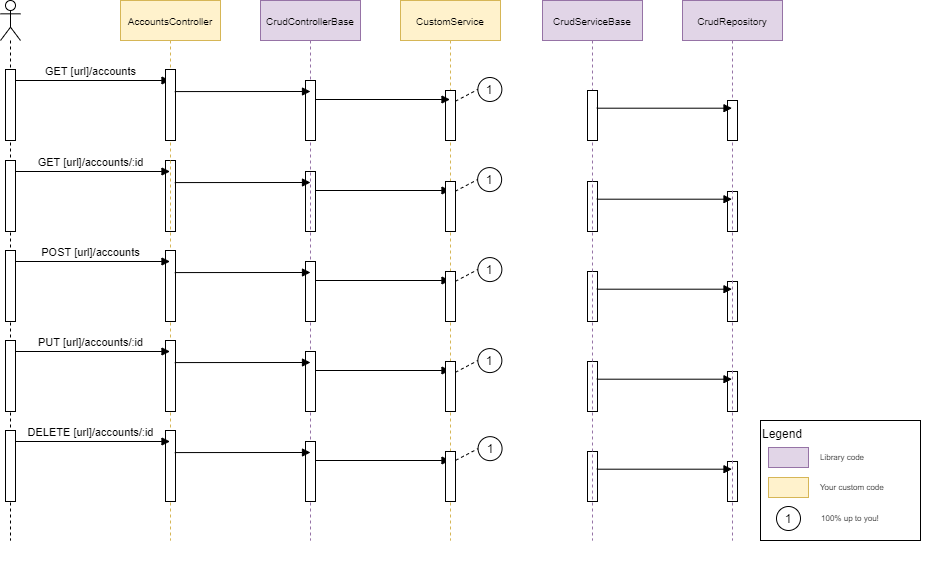

The diagram above was exported from draw.io. Its source (the exported page's mxGraphModel, read from the mxfile embedded in the PNG):
<mxGraphModel dx="1038" dy="611" grid="1" gridSize="10" guides="1" tooltips="1" connect="1" arrows="1" fold="1" page="1" pageScale="1" pageWidth="1100" pageHeight="850" math="0" shadow="0">
  <root>
    <mxCell id="E6ZvMjLBl_PywwjTcPEv-0" />
    <mxCell id="E6ZvMjLBl_PywwjTcPEv-1" parent="E6ZvMjLBl_PywwjTcPEv-0" />
    <mxCell id="E6ZvMjLBl_PywwjTcPEv-2" value="&lt;font style=&quot;font-size: 10px&quot;&gt;CustomService&lt;/font&gt;" style="shape=umlLifeline;perimeter=lifelinePerimeter;whiteSpace=wrap;html=1;container=1;collapsible=0;recursiveResize=0;outlineConnect=0;fillColor=#fff2cc;strokeColor=#d6b656;" vertex="1" parent="E6ZvMjLBl_PywwjTcPEv-1">
      <mxGeometry x="430" y="20" width="100" height="540" as="geometry" />
    </mxCell>
    <mxCell id="E6ZvMjLBl_PywwjTcPEv-3" value="" style="html=1;points=[];perimeter=orthogonalPerimeter;" vertex="1" parent="E6ZvMjLBl_PywwjTcPEv-2">
      <mxGeometry x="45" y="90" width="10" height="50" as="geometry" />
    </mxCell>
    <mxCell id="E6ZvMjLBl_PywwjTcPEv-5" value="" style="shape=umlLifeline;participant=umlActor;perimeter=lifelinePerimeter;whiteSpace=wrap;html=1;container=1;collapsible=0;recursiveResize=0;verticalAlign=top;spacingTop=36;labelBackgroundColor=#ffffff;outlineConnect=0;" vertex="1" parent="E6ZvMjLBl_PywwjTcPEv-1">
      <mxGeometry x="30" y="20" width="20" height="540" as="geometry" />
    </mxCell>
    <mxCell id="E6ZvMjLBl_PywwjTcPEv-6" value="GET [url]/accounts" style="html=1;verticalAlign=bottom;endArrow=block;" edge="1" parent="E6ZvMjLBl_PywwjTcPEv-5" target="E6ZvMjLBl_PywwjTcPEv-20">
      <mxGeometry width="80" relative="1" as="geometry">
        <mxPoint x="10" y="80" as="sourcePoint" />
        <mxPoint x="160" y="80" as="targetPoint" />
      </mxGeometry>
    </mxCell>
    <mxCell id="E6ZvMjLBl_PywwjTcPEv-7" value="" style="html=1;points=[];perimeter=orthogonalPerimeter;" vertex="1" parent="E6ZvMjLBl_PywwjTcPEv-5">
      <mxGeometry x="5" y="69" width="10" height="71" as="geometry" />
    </mxCell>
    <mxCell id="E6ZvMjLBl_PywwjTcPEv-8" value="" style="html=1;points=[];perimeter=orthogonalPerimeter;" vertex="1" parent="E6ZvMjLBl_PywwjTcPEv-5">
      <mxGeometry x="165" y="160" width="10" height="71" as="geometry" />
    </mxCell>
    <mxCell id="E6ZvMjLBl_PywwjTcPEv-9" value="" style="html=1;points=[];perimeter=orthogonalPerimeter;" vertex="1" parent="E6ZvMjLBl_PywwjTcPEv-5">
      <mxGeometry x="305" y="171" width="10" height="60" as="geometry" />
    </mxCell>
    <mxCell id="E6ZvMjLBl_PywwjTcPEv-10" value="" style="html=1;points=[];perimeter=orthogonalPerimeter;" vertex="1" parent="E6ZvMjLBl_PywwjTcPEv-5">
      <mxGeometry x="587" y="181" width="10" height="50" as="geometry" />
    </mxCell>
    <mxCell id="E6ZvMjLBl_PywwjTcPEv-11" value="" style="html=1;points=[];perimeter=orthogonalPerimeter;" vertex="1" parent="E6ZvMjLBl_PywwjTcPEv-5">
      <mxGeometry x="727" y="191" width="10" height="40" as="geometry" />
    </mxCell>
    <mxCell id="E6ZvMjLBl_PywwjTcPEv-12" value="GET [url]/accounts/:id" style="html=1;verticalAlign=bottom;endArrow=block;" edge="1" parent="E6ZvMjLBl_PywwjTcPEv-5">
      <mxGeometry width="80" relative="1" as="geometry">
        <mxPoint x="10" y="171" as="sourcePoint" />
        <mxPoint x="169.50000000000023" y="171" as="targetPoint" />
      </mxGeometry>
    </mxCell>
    <mxCell id="E6ZvMjLBl_PywwjTcPEv-13" value="" style="html=1;points=[];perimeter=orthogonalPerimeter;" vertex="1" parent="E6ZvMjLBl_PywwjTcPEv-5">
      <mxGeometry x="5" y="160" width="10" height="71" as="geometry" />
    </mxCell>
    <mxCell id="E6ZvMjLBl_PywwjTcPEv-14" value="" style="html=1;verticalAlign=bottom;endArrow=block;exitX=0.926;exitY=0.311;exitDx=0;exitDy=0;exitPerimeter=0;" edge="1" parent="E6ZvMjLBl_PywwjTcPEv-5" source="E6ZvMjLBl_PywwjTcPEv-8">
      <mxGeometry width="80" relative="1" as="geometry">
        <mxPoint x="200" y="182" as="sourcePoint" />
        <mxPoint x="310" y="182" as="targetPoint" />
      </mxGeometry>
    </mxCell>
    <mxCell id="E6ZvMjLBl_PywwjTcPEv-15" value="" style="html=1;verticalAlign=bottom;endArrow=block;" edge="1" parent="E6ZvMjLBl_PywwjTcPEv-5">
      <mxGeometry width="80" relative="1" as="geometry">
        <mxPoint x="315" y="190" as="sourcePoint" />
        <mxPoint x="449.5" y="190" as="targetPoint" />
      </mxGeometry>
    </mxCell>
    <mxCell id="E6ZvMjLBl_PywwjTcPEv-16" value="" style="html=1;verticalAlign=bottom;endArrow=block;exitX=0.929;exitY=0.354;exitDx=0;exitDy=0;exitPerimeter=0;" edge="1" parent="E6ZvMjLBl_PywwjTcPEv-5" source="E6ZvMjLBl_PywwjTcPEv-10">
      <mxGeometry width="80" relative="1" as="geometry">
        <mxPoint x="612" y="202" as="sourcePoint" />
        <mxPoint x="731.5000000000002" y="198.70000000000005" as="targetPoint" />
      </mxGeometry>
    </mxCell>
    <mxCell id="E6ZvMjLBl_PywwjTcPEv-18" value="&lt;font style=&quot;font-size: 10px&quot;&gt;CrudControllerBase&lt;/font&gt;" style="shape=umlLifeline;perimeter=lifelinePerimeter;whiteSpace=wrap;html=1;container=1;collapsible=0;recursiveResize=0;outlineConnect=0;fillColor=#e1d5e7;strokeColor=#9673a6;" vertex="1" parent="E6ZvMjLBl_PywwjTcPEv-1">
      <mxGeometry x="290" y="20" width="100" height="540" as="geometry" />
    </mxCell>
    <mxCell id="E6ZvMjLBl_PywwjTcPEv-19" value="" style="html=1;points=[];perimeter=orthogonalPerimeter;" vertex="1" parent="E6ZvMjLBl_PywwjTcPEv-18">
      <mxGeometry x="45" y="80" width="10" height="60" as="geometry" />
    </mxCell>
    <mxCell id="E6ZvMjLBl_PywwjTcPEv-20" value="&lt;font style=&quot;font-size: 10px&quot;&gt;AccountsController&lt;/font&gt;" style="shape=umlLifeline;perimeter=lifelinePerimeter;whiteSpace=wrap;html=1;container=1;collapsible=0;recursiveResize=0;outlineConnect=0;fillColor=#fff2cc;strokeColor=#d6b656;" vertex="1" parent="E6ZvMjLBl_PywwjTcPEv-1">
      <mxGeometry x="150" y="20" width="100" height="540" as="geometry" />
    </mxCell>
    <mxCell id="E6ZvMjLBl_PywwjTcPEv-21" value="" style="html=1;points=[];perimeter=orthogonalPerimeter;" vertex="1" parent="E6ZvMjLBl_PywwjTcPEv-20">
      <mxGeometry x="45" y="69" width="10" height="71" as="geometry" />
    </mxCell>
    <mxCell id="E6ZvMjLBl_PywwjTcPEv-22" value="" style="html=1;points=[];perimeter=orthogonalPerimeter;" vertex="1" parent="E6ZvMjLBl_PywwjTcPEv-20">
      <mxGeometry x="45" y="250" width="10" height="71" as="geometry" />
    </mxCell>
    <mxCell id="E6ZvMjLBl_PywwjTcPEv-23" value="" style="html=1;points=[];perimeter=orthogonalPerimeter;" vertex="1" parent="E6ZvMjLBl_PywwjTcPEv-20">
      <mxGeometry x="185" y="261" width="10" height="60" as="geometry" />
    </mxCell>
    <mxCell id="E6ZvMjLBl_PywwjTcPEv-24" value="" style="html=1;points=[];perimeter=orthogonalPerimeter;" vertex="1" parent="E6ZvMjLBl_PywwjTcPEv-20">
      <mxGeometry x="467" y="271" width="10" height="50" as="geometry" />
    </mxCell>
    <mxCell id="E6ZvMjLBl_PywwjTcPEv-25" value="" style="html=1;points=[];perimeter=orthogonalPerimeter;" vertex="1" parent="E6ZvMjLBl_PywwjTcPEv-20">
      <mxGeometry x="607" y="281" width="10" height="40" as="geometry" />
    </mxCell>
    <mxCell id="E6ZvMjLBl_PywwjTcPEv-26" value="POST [url]/accounts" style="html=1;verticalAlign=bottom;endArrow=block;" edge="1" parent="E6ZvMjLBl_PywwjTcPEv-20">
      <mxGeometry width="80" relative="1" as="geometry">
        <mxPoint x="-110" y="261" as="sourcePoint" />
        <mxPoint x="49.50000000000023" y="261" as="targetPoint" />
      </mxGeometry>
    </mxCell>
    <mxCell id="E6ZvMjLBl_PywwjTcPEv-27" value="" style="html=1;points=[];perimeter=orthogonalPerimeter;" vertex="1" parent="E6ZvMjLBl_PywwjTcPEv-20">
      <mxGeometry x="-115" y="250" width="10" height="71" as="geometry" />
    </mxCell>
    <mxCell id="E6ZvMjLBl_PywwjTcPEv-28" value="" style="html=1;verticalAlign=bottom;endArrow=block;exitX=0.926;exitY=0.311;exitDx=0;exitDy=0;exitPerimeter=0;" edge="1" parent="E6ZvMjLBl_PywwjTcPEv-20" source="E6ZvMjLBl_PywwjTcPEv-22">
      <mxGeometry width="80" relative="1" as="geometry">
        <mxPoint x="80" y="272" as="sourcePoint" />
        <mxPoint x="190" y="272" as="targetPoint" />
      </mxGeometry>
    </mxCell>
    <mxCell id="E6ZvMjLBl_PywwjTcPEv-29" value="" style="html=1;verticalAlign=bottom;endArrow=block;" edge="1" parent="E6ZvMjLBl_PywwjTcPEv-20">
      <mxGeometry width="80" relative="1" as="geometry">
        <mxPoint x="195" y="280" as="sourcePoint" />
        <mxPoint x="329.5" y="280" as="targetPoint" />
      </mxGeometry>
    </mxCell>
    <mxCell id="E6ZvMjLBl_PywwjTcPEv-30" value="" style="html=1;verticalAlign=bottom;endArrow=block;exitX=0.929;exitY=0.354;exitDx=0;exitDy=0;exitPerimeter=0;" edge="1" parent="E6ZvMjLBl_PywwjTcPEv-20" source="E6ZvMjLBl_PywwjTcPEv-24">
      <mxGeometry width="80" relative="1" as="geometry">
        <mxPoint x="492" y="292" as="sourcePoint" />
        <mxPoint x="611.5000000000002" y="288.70000000000005" as="targetPoint" />
      </mxGeometry>
    </mxCell>
    <mxCell id="E6ZvMjLBl_PywwjTcPEv-32" value="" style="html=1;points=[];perimeter=orthogonalPerimeter;" vertex="1" parent="E6ZvMjLBl_PywwjTcPEv-20">
      <mxGeometry x="45" y="340" width="10" height="71" as="geometry" />
    </mxCell>
    <mxCell id="E6ZvMjLBl_PywwjTcPEv-33" value="" style="html=1;points=[];perimeter=orthogonalPerimeter;" vertex="1" parent="E6ZvMjLBl_PywwjTcPEv-20">
      <mxGeometry x="185" y="351" width="10" height="60" as="geometry" />
    </mxCell>
    <mxCell id="E6ZvMjLBl_PywwjTcPEv-34" value="" style="html=1;points=[];perimeter=orthogonalPerimeter;" vertex="1" parent="E6ZvMjLBl_PywwjTcPEv-20">
      <mxGeometry x="467" y="361" width="10" height="50" as="geometry" />
    </mxCell>
    <mxCell id="E6ZvMjLBl_PywwjTcPEv-35" value="" style="html=1;points=[];perimeter=orthogonalPerimeter;" vertex="1" parent="E6ZvMjLBl_PywwjTcPEv-20">
      <mxGeometry x="607" y="371" width="10" height="40" as="geometry" />
    </mxCell>
    <mxCell id="E6ZvMjLBl_PywwjTcPEv-36" value="PUT [url]/accounts/:id" style="html=1;verticalAlign=bottom;endArrow=block;" edge="1" parent="E6ZvMjLBl_PywwjTcPEv-20">
      <mxGeometry width="80" relative="1" as="geometry">
        <mxPoint x="-110" y="351" as="sourcePoint" />
        <mxPoint x="49.50000000000023" y="351" as="targetPoint" />
      </mxGeometry>
    </mxCell>
    <mxCell id="E6ZvMjLBl_PywwjTcPEv-37" value="" style="html=1;points=[];perimeter=orthogonalPerimeter;" vertex="1" parent="E6ZvMjLBl_PywwjTcPEv-20">
      <mxGeometry x="-115" y="340" width="10" height="71" as="geometry" />
    </mxCell>
    <mxCell id="E6ZvMjLBl_PywwjTcPEv-38" value="" style="html=1;verticalAlign=bottom;endArrow=block;exitX=0.926;exitY=0.311;exitDx=0;exitDy=0;exitPerimeter=0;" edge="1" parent="E6ZvMjLBl_PywwjTcPEv-20" source="E6ZvMjLBl_PywwjTcPEv-32">
      <mxGeometry width="80" relative="1" as="geometry">
        <mxPoint x="80" y="362" as="sourcePoint" />
        <mxPoint x="190" y="362" as="targetPoint" />
      </mxGeometry>
    </mxCell>
    <mxCell id="E6ZvMjLBl_PywwjTcPEv-39" value="" style="html=1;verticalAlign=bottom;endArrow=block;" edge="1" parent="E6ZvMjLBl_PywwjTcPEv-20">
      <mxGeometry width="80" relative="1" as="geometry">
        <mxPoint x="195" y="370" as="sourcePoint" />
        <mxPoint x="329.5" y="370" as="targetPoint" />
      </mxGeometry>
    </mxCell>
    <mxCell id="E6ZvMjLBl_PywwjTcPEv-40" value="" style="html=1;verticalAlign=bottom;endArrow=block;exitX=0.929;exitY=0.354;exitDx=0;exitDy=0;exitPerimeter=0;" edge="1" parent="E6ZvMjLBl_PywwjTcPEv-20" source="E6ZvMjLBl_PywwjTcPEv-34">
      <mxGeometry width="80" relative="1" as="geometry">
        <mxPoint x="492" y="382" as="sourcePoint" />
        <mxPoint x="611.5000000000002" y="378.70000000000005" as="targetPoint" />
      </mxGeometry>
    </mxCell>
    <mxCell id="E6ZvMjLBl_PywwjTcPEv-42" value="" style="html=1;points=[];perimeter=orthogonalPerimeter;" vertex="1" parent="E6ZvMjLBl_PywwjTcPEv-20">
      <mxGeometry x="45" y="430" width="10" height="71" as="geometry" />
    </mxCell>
    <mxCell id="E6ZvMjLBl_PywwjTcPEv-43" value="" style="html=1;points=[];perimeter=orthogonalPerimeter;" vertex="1" parent="E6ZvMjLBl_PywwjTcPEv-20">
      <mxGeometry x="185" y="441" width="10" height="60" as="geometry" />
    </mxCell>
    <mxCell id="E6ZvMjLBl_PywwjTcPEv-44" value="" style="html=1;points=[];perimeter=orthogonalPerimeter;" vertex="1" parent="E6ZvMjLBl_PywwjTcPEv-20">
      <mxGeometry x="467" y="451" width="10" height="50" as="geometry" />
    </mxCell>
    <mxCell id="E6ZvMjLBl_PywwjTcPEv-45" value="" style="html=1;points=[];perimeter=orthogonalPerimeter;" vertex="1" parent="E6ZvMjLBl_PywwjTcPEv-20">
      <mxGeometry x="607" y="461" width="10" height="40" as="geometry" />
    </mxCell>
    <mxCell id="E6ZvMjLBl_PywwjTcPEv-46" value="DELETE [url]/accounts/:id" style="html=1;verticalAlign=bottom;endArrow=block;" edge="1" parent="E6ZvMjLBl_PywwjTcPEv-20">
      <mxGeometry width="80" relative="1" as="geometry">
        <mxPoint x="-110" y="441" as="sourcePoint" />
        <mxPoint x="49.50000000000023" y="441" as="targetPoint" />
      </mxGeometry>
    </mxCell>
    <mxCell id="E6ZvMjLBl_PywwjTcPEv-47" value="" style="html=1;points=[];perimeter=orthogonalPerimeter;" vertex="1" parent="E6ZvMjLBl_PywwjTcPEv-20">
      <mxGeometry x="-115" y="430" width="10" height="71" as="geometry" />
    </mxCell>
    <mxCell id="E6ZvMjLBl_PywwjTcPEv-48" value="" style="html=1;verticalAlign=bottom;endArrow=block;exitX=0.926;exitY=0.311;exitDx=0;exitDy=0;exitPerimeter=0;" edge="1" parent="E6ZvMjLBl_PywwjTcPEv-20" source="E6ZvMjLBl_PywwjTcPEv-42">
      <mxGeometry width="80" relative="1" as="geometry">
        <mxPoint x="80" y="452" as="sourcePoint" />
        <mxPoint x="190" y="452" as="targetPoint" />
      </mxGeometry>
    </mxCell>
    <mxCell id="E6ZvMjLBl_PywwjTcPEv-49" value="" style="html=1;verticalAlign=bottom;endArrow=block;" edge="1" parent="E6ZvMjLBl_PywwjTcPEv-20">
      <mxGeometry width="80" relative="1" as="geometry">
        <mxPoint x="195" y="460" as="sourcePoint" />
        <mxPoint x="329.5" y="460" as="targetPoint" />
      </mxGeometry>
    </mxCell>
    <mxCell id="E6ZvMjLBl_PywwjTcPEv-50" value="" style="html=1;verticalAlign=bottom;endArrow=block;exitX=0.929;exitY=0.354;exitDx=0;exitDy=0;exitPerimeter=0;" edge="1" parent="E6ZvMjLBl_PywwjTcPEv-20" source="E6ZvMjLBl_PywwjTcPEv-44">
      <mxGeometry width="80" relative="1" as="geometry">
        <mxPoint x="492" y="472" as="sourcePoint" />
        <mxPoint x="611.5000000000002" y="468.70000000000005" as="targetPoint" />
      </mxGeometry>
    </mxCell>
    <mxCell id="E6ZvMjLBl_PywwjTcPEv-52" value="&lt;font style=&quot;font-size: 10px&quot;&gt;CrudServiceBase&lt;/font&gt;" style="shape=umlLifeline;perimeter=lifelinePerimeter;whiteSpace=wrap;html=1;container=1;collapsible=0;recursiveResize=0;outlineConnect=0;fillColor=#e1d5e7;strokeColor=#9673a6;" vertex="1" parent="E6ZvMjLBl_PywwjTcPEv-1">
      <mxGeometry x="572" y="20" width="100" height="540" as="geometry" />
    </mxCell>
    <mxCell id="E6ZvMjLBl_PywwjTcPEv-53" value="" style="html=1;points=[];perimeter=orthogonalPerimeter;" vertex="1" parent="E6ZvMjLBl_PywwjTcPEv-52">
      <mxGeometry x="45" y="90" width="10" height="50" as="geometry" />
    </mxCell>
    <mxCell id="E6ZvMjLBl_PywwjTcPEv-54" value="&lt;font style=&quot;font-size: 10px&quot;&gt;CrudRepository&lt;/font&gt;" style="shape=umlLifeline;perimeter=lifelinePerimeter;whiteSpace=wrap;html=1;container=1;collapsible=0;recursiveResize=0;outlineConnect=0;fillColor=#e1d5e7;strokeColor=#9673a6;" vertex="1" parent="E6ZvMjLBl_PywwjTcPEv-1">
      <mxGeometry x="712" y="20" width="100" height="540" as="geometry" />
    </mxCell>
    <mxCell id="E6ZvMjLBl_PywwjTcPEv-55" value="" style="html=1;points=[];perimeter=orthogonalPerimeter;" vertex="1" parent="E6ZvMjLBl_PywwjTcPEv-54">
      <mxGeometry x="45" y="100" width="10" height="40" as="geometry" />
    </mxCell>
    <mxCell id="E6ZvMjLBl_PywwjTcPEv-56" value="" style="html=1;verticalAlign=bottom;endArrow=block;exitX=0.926;exitY=0.311;exitDx=0;exitDy=0;exitPerimeter=0;" edge="1" parent="E6ZvMjLBl_PywwjTcPEv-1" source="E6ZvMjLBl_PywwjTcPEv-21">
      <mxGeometry width="80" relative="1" as="geometry">
        <mxPoint x="230" y="111" as="sourcePoint" />
        <mxPoint x="340" y="111" as="targetPoint" />
      </mxGeometry>
    </mxCell>
    <mxCell id="E6ZvMjLBl_PywwjTcPEv-57" value="" style="html=1;verticalAlign=bottom;endArrow=block;" edge="1" parent="E6ZvMjLBl_PywwjTcPEv-1">
      <mxGeometry width="80" relative="1" as="geometry">
        <mxPoint x="345" y="119" as="sourcePoint" />
        <mxPoint x="479.5" y="119" as="targetPoint" />
      </mxGeometry>
    </mxCell>
    <mxCell id="E6ZvMjLBl_PywwjTcPEv-58" value="" style="html=1;verticalAlign=bottom;endArrow=block;exitX=0.929;exitY=0.354;exitDx=0;exitDy=0;exitPerimeter=0;" edge="1" parent="E6ZvMjLBl_PywwjTcPEv-1" source="E6ZvMjLBl_PywwjTcPEv-53" target="E6ZvMjLBl_PywwjTcPEv-54">
      <mxGeometry width="80" relative="1" as="geometry">
        <mxPoint x="642" y="131" as="sourcePoint" />
        <mxPoint x="752" y="131" as="targetPoint" />
      </mxGeometry>
    </mxCell>
    <mxCell id="E6ZvMjLBl_PywwjTcPEv-60" value="" style="group" vertex="1" connectable="0" parent="E6ZvMjLBl_PywwjTcPEv-1">
      <mxGeometry x="790" y="490" width="180" height="100" as="geometry" />
    </mxCell>
    <mxCell id="E6ZvMjLBl_PywwjTcPEv-61" value="Legend" style="rounded=0;whiteSpace=wrap;html=1;align=left;labelPosition=center;verticalLabelPosition=middle;verticalAlign=top;" vertex="1" parent="E6ZvMjLBl_PywwjTcPEv-60">
      <mxGeometry y="-50" width="160" height="120" as="geometry" />
    </mxCell>
    <mxCell id="E6ZvMjLBl_PywwjTcPEv-62" value="" style="rounded=0;whiteSpace=wrap;html=1;align=left;fillColor=#e1d5e7;strokeColor=#9673a6;" vertex="1" parent="E6ZvMjLBl_PywwjTcPEv-60">
      <mxGeometry x="8" y="-23" width="40" height="20" as="geometry" />
    </mxCell>
    <mxCell id="E6ZvMjLBl_PywwjTcPEv-63" value="" style="rounded=0;whiteSpace=wrap;html=1;align=left;fillColor=#fff2cc;strokeColor=#d6b656;" vertex="1" parent="E6ZvMjLBl_PywwjTcPEv-60">
      <mxGeometry x="8" y="7" width="40" height="20" as="geometry" />
    </mxCell>
    <mxCell id="E6ZvMjLBl_PywwjTcPEv-64" value="Library code" style="text;html=1;strokeColor=none;fillColor=none;align=left;verticalAlign=middle;whiteSpace=wrap;rounded=0;fontSize=8;" vertex="1" parent="E6ZvMjLBl_PywwjTcPEv-60">
      <mxGeometry x="58" y="-23" width="100" height="20" as="geometry" />
    </mxCell>
    <mxCell id="E6ZvMjLBl_PywwjTcPEv-65" value="Your custom code" style="text;html=1;strokeColor=none;fillColor=none;align=left;verticalAlign=middle;whiteSpace=wrap;rounded=0;fontSize=8;" vertex="1" parent="E6ZvMjLBl_PywwjTcPEv-60">
      <mxGeometry x="58" y="7" width="101" height="20" as="geometry" />
    </mxCell>
    <mxCell id="E6ZvMjLBl_PywwjTcPEv-67" value="1" style="ellipse;whiteSpace=wrap;html=1;aspect=fixed;" vertex="1" parent="E6ZvMjLBl_PywwjTcPEv-60">
      <mxGeometry x="16" y="36" width="24" height="24" as="geometry" />
    </mxCell>
    <mxCell id="E6ZvMjLBl_PywwjTcPEv-68" value="100% up to you!" style="text;html=1;strokeColor=none;fillColor=none;align=left;verticalAlign=middle;whiteSpace=wrap;rounded=0;fontSize=8;" vertex="1" parent="E6ZvMjLBl_PywwjTcPEv-60">
      <mxGeometry x="59" y="38" width="101" height="20" as="geometry" />
    </mxCell>
    <mxCell id="E6ZvMjLBl_PywwjTcPEv-70" value="" style="html=1;points=[];perimeter=orthogonalPerimeter;" vertex="1" parent="E6ZvMjLBl_PywwjTcPEv-1">
      <mxGeometry x="475" y="201" width="10" height="50" as="geometry" />
    </mxCell>
    <mxCell id="E6ZvMjLBl_PywwjTcPEv-71" value="" style="html=1;points=[];perimeter=orthogonalPerimeter;" vertex="1" parent="E6ZvMjLBl_PywwjTcPEv-1">
      <mxGeometry x="475" y="291" width="10" height="50" as="geometry" />
    </mxCell>
    <mxCell id="E6ZvMjLBl_PywwjTcPEv-72" value="" style="html=1;points=[];perimeter=orthogonalPerimeter;" vertex="1" parent="E6ZvMjLBl_PywwjTcPEv-1">
      <mxGeometry x="475" y="381" width="10" height="50" as="geometry" />
    </mxCell>
    <mxCell id="E6ZvMjLBl_PywwjTcPEv-73" value="" style="html=1;points=[];perimeter=orthogonalPerimeter;" vertex="1" parent="E6ZvMjLBl_PywwjTcPEv-1">
      <mxGeometry x="475" y="471" width="10" height="50" as="geometry" />
    </mxCell>
    <mxCell id="E6ZvMjLBl_PywwjTcPEv-80" value="1" style="ellipse;whiteSpace=wrap;html=1;aspect=fixed;" vertex="1" parent="E6ZvMjLBl_PywwjTcPEv-1">
      <mxGeometry x="507.57" y="456.15" width="24" height="24" as="geometry" />
    </mxCell>
    <mxCell id="E6ZvMjLBl_PywwjTcPEv-81" value="" style="endArrow=none;dashed=1;html=1;exitX=1.02;exitY=0.176;exitDx=0;exitDy=0;exitPerimeter=0;entryX=0;entryY=0.5;entryDx=0;entryDy=0;" edge="1" parent="E6ZvMjLBl_PywwjTcPEv-1" source="E6ZvMjLBl_PywwjTcPEv-73" target="E6ZvMjLBl_PywwjTcPEv-80">
      <mxGeometry width="50" height="50" relative="1" as="geometry">
        <mxPoint x="484.99999999999994" y="440" as="sourcePoint" />
        <mxPoint x="519.57" y="450.15" as="targetPoint" />
      </mxGeometry>
    </mxCell>
    <mxCell id="E6ZvMjLBl_PywwjTcPEv-84" value="1" style="ellipse;whiteSpace=wrap;html=1;aspect=fixed;" vertex="1" parent="E6ZvMjLBl_PywwjTcPEv-1">
      <mxGeometry x="507.36999999999995" y="368.08" width="24" height="24" as="geometry" />
    </mxCell>
    <mxCell id="E6ZvMjLBl_PywwjTcPEv-85" value="" style="endArrow=none;dashed=1;html=1;exitX=1.02;exitY=0.176;exitDx=0;exitDy=0;exitPerimeter=0;entryX=0;entryY=0.5;entryDx=0;entryDy=0;" edge="1" parent="E6ZvMjLBl_PywwjTcPEv-1" target="E6ZvMjLBl_PywwjTcPEv-84">
      <mxGeometry width="50" height="50" relative="1" as="geometry">
        <mxPoint x="484.99999999999994" y="391.7300000000001" as="sourcePoint" />
        <mxPoint x="519.37" y="362.08" as="targetPoint" />
      </mxGeometry>
    </mxCell>
    <mxCell id="E6ZvMjLBl_PywwjTcPEv-88" value="1" style="ellipse;whiteSpace=wrap;html=1;aspect=fixed;" vertex="1" parent="E6ZvMjLBl_PywwjTcPEv-1">
      <mxGeometry x="507.36999999999995" y="277.08" width="24" height="24" as="geometry" />
    </mxCell>
    <mxCell id="E6ZvMjLBl_PywwjTcPEv-89" value="" style="endArrow=none;dashed=1;html=1;exitX=1.02;exitY=0.176;exitDx=0;exitDy=0;exitPerimeter=0;entryX=0;entryY=0.5;entryDx=0;entryDy=0;" edge="1" parent="E6ZvMjLBl_PywwjTcPEv-1" target="E6ZvMjLBl_PywwjTcPEv-88">
      <mxGeometry width="50" height="50" relative="1" as="geometry">
        <mxPoint x="484.99999999999994" y="300.7300000000001" as="sourcePoint" />
        <mxPoint x="519.37" y="271.08" as="targetPoint" />
      </mxGeometry>
    </mxCell>
    <mxCell id="E6ZvMjLBl_PywwjTcPEv-92" value="1" style="ellipse;whiteSpace=wrap;html=1;aspect=fixed;" vertex="1" parent="E6ZvMjLBl_PywwjTcPEv-1">
      <mxGeometry x="507.13999999999993" y="187.07999999999998" width="24" height="24" as="geometry" />
    </mxCell>
    <mxCell id="E6ZvMjLBl_PywwjTcPEv-93" value="" style="endArrow=none;dashed=1;html=1;exitX=1.02;exitY=0.176;exitDx=0;exitDy=0;exitPerimeter=0;entryX=0;entryY=0.5;entryDx=0;entryDy=0;" edge="1" parent="E6ZvMjLBl_PywwjTcPEv-1" target="E6ZvMjLBl_PywwjTcPEv-92">
      <mxGeometry width="50" height="50" relative="1" as="geometry">
        <mxPoint x="484.7699999999999" y="210.73000000000008" as="sourcePoint" />
        <mxPoint x="519.1400000000001" y="181.07999999999998" as="targetPoint" />
      </mxGeometry>
    </mxCell>
    <mxCell id="E6ZvMjLBl_PywwjTcPEv-96" value="1" style="ellipse;whiteSpace=wrap;html=1;aspect=fixed;" vertex="1" parent="E6ZvMjLBl_PywwjTcPEv-1">
      <mxGeometry x="507.36999999999995" y="97" width="24" height="24" as="geometry" />
    </mxCell>
    <mxCell id="E6ZvMjLBl_PywwjTcPEv-97" value="" style="endArrow=none;dashed=1;html=1;exitX=1.02;exitY=0.176;exitDx=0;exitDy=0;exitPerimeter=0;entryX=0;entryY=0.5;entryDx=0;entryDy=0;" edge="1" parent="E6ZvMjLBl_PywwjTcPEv-1" target="E6ZvMjLBl_PywwjTcPEv-96">
      <mxGeometry width="50" height="50" relative="1" as="geometry">
        <mxPoint x="484.99999999999994" y="120.65000000000009" as="sourcePoint" />
        <mxPoint x="519.37" y="91" as="targetPoint" />
      </mxGeometry>
    </mxCell>
  </root>
</mxGraphModel>